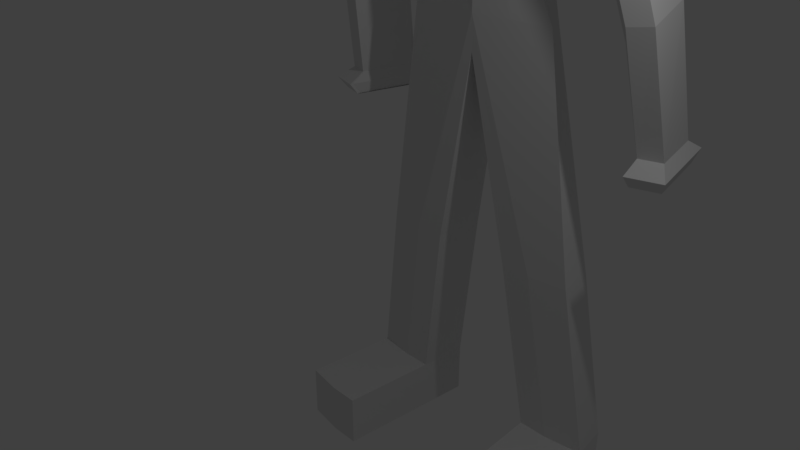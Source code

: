 # Source: PADBody5.blend  (saved by Blender 2.79.0; exported with 4.5.12 LTS)
import bpy
from mathutils import Matrix  # noqa: F401  (used for matrix-valued properties, if any)

bpy.ops.wm.read_factory_settings(use_empty=True)
scene = bpy.context.scene
scene.name = 'Scene'

# ---- collections
col_collection_1 = bpy.data.collections.new('Collection 1'); scene.collection.children.link(col_collection_1)
col_collection_10 = bpy.data.collections.new('Collection 10'); scene.collection.children.link(col_collection_10)

# ---- materials (node trees are filled in below, after node groups)
mat_material = bpy.data.materials.new('Material')
mat_material.alpha_threshold = 0.0
mat_material.use_transparent_shadow = False
mat_material.roughness = 0.5
mat_material.line_color = (0.0, 0.0, 0.0, 1.0)

# ---- material node trees

# ---- world
world_world = bpy.data.worlds.new('World'); scene.world = world_world
world_world.color = (0.05088, 0.05088, 0.05088)
world_world.use_sun_shadow = False
world_world.sun_shadow_jitter_overblur = 0.0
world_world.cycles.sampling_method = 'MANUAL'

# ---- cameras
cam_camera = bpy.data.cameras.new('Camera')
cam_camera.clip_end = 100.0
cam_camera.lens = 35.0
cam_camera.sensor_width = 32.0
cam_camera.sensor_height = 18.0
cam_camera.ortho_scale = 7.314
cam_camera.dof.focus_distance = 0.0
cam_camera.dof.aperture_fstop = 128.0

# ---- lights
light_lamp = bpy.data.lights.new('Lamp', 'POINT')
light_lamp.transmission_factor = 0.0
light_lamp.cutoff_distance = 30.0
light_lamp.energy = 100.0
light_lamp.shadow_buffer_clip_start = 1.001
light_lamp.shadow_soft_size = 0.1
light_lamp.shadow_maximum_resolution = 0.006
light_lamp.use_absolute_resolution = True

# ---- meshes
me_cube = bpy.data.meshes.new('Cube')
me_cube.from_pydata([(0.4898, 0.5234, 3.519), (0.519, -0.4784, 3.566), (0.5916, 0.541, 4.857), (0.5916, -0.4888, 4.857), (0.5137, -0.05535, 3.378), (0.0, 0.5317, 3.354), (0.7079, 0.6568, 4.203), (0.0, -0.8042, 3.087), (0.7079, -0.6045, 4.203), (0.7079, 0.02614, 5.004), (0.0, 0.6568, 5.004), (0.0, -0.6045, 5.004), (0.0, 0.918, 4.203), (0.0, -0.8657, 4.203), (0.9704, 0.02614, 4.203), (0.0, 0.02614, 5.336), (0.0, -0.4919, 3.169), (0.9487, 0.5328, 2.778), (1.156, -0.2734, 2.566), (0.0, 0.6717, 2.709), (0.0, -0.4578, 2.59), (0.0, 0.572, 2.996), (0.7179, -0.1736, 2.974), (0.6518, 0.5168, 3.113), (0.0, -0.5148, 2.877), (1.601, 1.085, -4.5), (1.7, 0.4824, -4.5), (0.0, 0.8694, -0.9017), (0.0, 0.2371, -0.9242), (0.0, 0.8383, 2.298), (1.4, -0.1395, 2.273), (1.158, 0.8913, 2.601), (0.0, -0.5468, 2.099), (1.401, -0.09625, 2.069), (0.0, -0.5113, 1.891), (0.0, 0.8738, 2.089), (1.163, 0.9268, 2.393), (0.7531, 0.09167, 1.192), (0.0, -0.05369, 1.19), (0.0, 0.7987, 0.4267), (0.6478, 0.7065, 0.5161), (0.8852, 0.3828, -0.3373), (0.0, 0.2368, -0.3375), (0.0, 0.9244, -0.3115), (0.7835, 0.833, -0.2213), (0.0, 0.7987, 0.4267), (0.6391, 0.6949, 0.5163), (0.0, 0.9244, -0.3115), (0.7835, 0.833, -0.2213), (1.516, 1.002, 2.488), (1.757, -0.02904, 2.322), (1.19, 0.4064, -0.9348), (0.0, 0.2371, -0.9242), (0.8852, 0.3828, -0.3373), (0.0, 0.2368, -0.3375), (2.142, 1.127, -0.5842), (2.137, 1.095, -0.4004), (2.351, 0.1863, -0.6898), (2.352, 0.2244, -0.8701), (2.666, 0.2837, -0.647), (2.454, 1.193, -0.5004), (2.304, 1.455, -2.31), (2.299, 1.424, -2.31), (2.513, 0.5147, -2.31), (2.513, 0.5528, -2.31), (2.828, 0.6121, -2.31), (2.615, 1.521, -2.31), (0.2425, 0.5276, 3.436), (0.257, -0.6429, 3.324), (0.2929, 0.5995, 4.931), (0.2929, -0.5472, 4.931), (0.3505, 0.7886, 4.203), (0.3505, -0.7364, 4.203), (0.3505, 0.02614, 5.172), (0.2544, -0.2758, 3.272), (0.4697, 0.603, 2.743), (0.5725, -0.3665, 2.578), (0.3555, -0.3459, 2.925), (0.3227, 0.5446, 3.054), (1.05, 1.151, -4.5), (1.1, 0.3968, -4.5), (0.6933, -0.3451, 2.185), (0.5731, 0.8645, 2.448), (0.6935, -0.3058, 1.979), (0.5757, 0.9, 2.24), (0.3729, 0.01828, 1.191), (0.3207, 0.7531, 0.471), (0.4383, 0.3091, -0.3374), (0.3879, 0.8792, -0.2668), (0.5891, 0.3209, -0.9294), (0.4383, 0.3091, -0.3374), (0.5802, 1.201, -4.5), (0.0, 0.9721, -1.427), (0.6326, 0.3976, -4.5), (0.0, 0.2626, -1.45), (2.027, 1.245, -7.207), (2.126, 0.6429, -7.207), (1.476, 1.312, -7.207), (1.006, 1.362, -7.207), (1.526, 0.5574, -7.207), (1.059, 0.5582, -7.207), (2.027, 1.245, -8.048), (2.126, 0.6429, -8.048), (1.476, 1.312, -8.048), (1.006, 1.362, -8.048), (1.526, 0.5574, -8.048), (1.059, 0.5582, -8.048), (2.236, -0.9286, -7.207), (1.636, -1.014, -7.207), (1.169, -1.013, -7.207), (1.169, -1.013, -8.048), (2.236, -0.9286, -8.048), (1.636, -1.014, -8.048), (2.19, 1.696, -2.468), (2.183, 1.648, -2.468), (2.513, 0.2425, -2.468), (2.514, 0.3014, -2.468), (3.0, 0.3931, -2.468), (2.672, 1.798, -2.468), (2.254, 1.56, -2.651), (2.248, 1.522, -2.651), (2.513, 0.3957, -2.651), (2.514, 0.4429, -2.651), (2.903, 0.5164, -2.651), (2.64, 1.642, -2.651)], [], [(14, 9, 3, 8), (69, 71, 12, 10), (71, 67, 5, 12), (68, 72, 13, 7), (72, 70, 11, 13), (4, 14, 8, 1), (0, 6, 14, 4), (6, 2, 9, 14), (73, 15, 11, 70), (69, 10, 15, 73), (23, 22, 18, 17), (74, 68, 7, 16), (44, 41, 26, 25), (78, 23, 17, 75), (77, 24, 20, 76), (74, 16, 24, 77), (67, 0, 23, 78), (0, 4, 22, 23), (80, 28, 94, 93), (88, 44, 25, 79), (26, 41, 53, 51), (76, 20, 32, 81), (75, 17, 31, 82), (81, 32, 34, 83), (82, 31, 36, 84), (33, 36, 55, 58), (83, 34, 38, 85), (84, 36, 40, 86), (36, 33, 37, 40), (85, 38, 42, 87), (17, 18, 50, 49), (40, 37, 41, 44), (45, 46, 48, 47), (18, 30, 50), (36, 31, 56, 55), (31, 17, 49), (90, 54, 52, 89), (80, 26, 51, 89), (87, 42, 54, 90), (58, 55, 61, 64), (59, 57, 63, 65), (50, 30, 57, 59), (49, 50, 59, 60), (30, 33, 58, 57), (31, 49, 60, 56), (66, 65, 117, 118), (62, 66, 118, 114), (56, 60, 66, 62), (60, 59, 65, 66), (57, 58, 64, 63), (55, 56, 62, 61), (41, 87, 90, 53), (28, 80, 89, 52), (53, 90, 89, 51), (37, 85, 87, 41), (35, 84, 86, 39), (33, 83, 85, 37), (29, 82, 84, 35), (30, 81, 83, 33), (19, 75, 82, 29), (18, 76, 81, 30), (43, 88, 79, 27), (79, 25, 95, 97), (5, 67, 78, 21), (4, 74, 77, 22), (22, 77, 76, 18), (21, 78, 75, 19), (4, 1, 68, 74), (2, 69, 73, 9), (9, 73, 70, 3), (8, 3, 70, 72), (1, 8, 72, 68), (6, 0, 67, 71), (2, 6, 71, 69), (91, 93, 94, 92), (27, 79, 91, 92), (25, 26, 96, 95), (97, 95, 101, 103), (100, 106, 110, 109), (80, 93, 100, 99), (93, 91, 98, 100), (91, 79, 97, 98), (26, 80, 99, 96), (101, 102, 105, 103), (103, 105, 106, 104), (95, 96, 102, 101), (100, 98, 104, 106), (99, 100, 109, 108), (98, 97, 103, 104), (108, 109, 110, 112), (107, 108, 112, 111), (105, 102, 111, 112), (102, 96, 107, 111), (106, 105, 112, 110), (96, 99, 108, 107), (116, 113, 119, 122), (117, 115, 121, 123), (63, 64, 116, 115), (61, 62, 114, 113), (65, 63, 115, 117), (64, 61, 113, 116), (120, 121, 122, 119), (121, 120, 124, 123), (114, 118, 124, 120), (118, 117, 123, 124), (115, 116, 122, 121), (113, 114, 120, 119)])
me_cube.materials.append(mat_material)
me_cube.use_remesh_preserve_volume = False
me_cube.use_remesh_preserve_attributes = False
me_cube.use_mirror_vertex_groups = False
me_cube.update()
me_icosphere = bpy.data.meshes.new('Icosphere')
me_icosphere.from_pydata([], [], [])
me_icosphere.use_remesh_preserve_volume = False
me_icosphere.use_remesh_preserve_attributes = False
me_icosphere.use_mirror_vertex_groups = False
me_icosphere.update()
me_circle = bpy.data.meshes.new('Circle')
me_circle.from_pydata([(0.02077, 0.8133, 0.08648), (-0.0941, 0.802, 0.08648), (-0.2661, 0.7798, 0.1269), (-0.3064, 0.714, 0.08648), (-0.3956, 0.6408, 0.08648), (-0.4688, 0.5516, 0.08648), (-0.5232, 0.4498, 0.08648), (-0.5567, 0.3393, 0.08648), (-0.568, 0.2245, 0.08648), (-0.5567, 0.1096, 0.08648), (-0.5232, -0.0008496, 0.08648), (-0.4688, -0.1026, 0.08648), (-0.3956, -0.1919, 0.08648), (-0.3064, -0.2651, 0.1231), (-0.2046, -0.3195, 0.08648), (-0.0941, -0.353, 0.05325), (0.02317, -0.3708, 0.05477), (0.1356, -0.353, 0.05325), (0.2461, -0.3195, 0.08648), (0.3479, -0.2651, 0.1157), (0.4413, -0.189, 0.08649), (0.5145, -0.09973, 0.08649), (0.5648, -0.0008492, 0.08648), (0.5983, 0.1096, 0.08648), (0.6096, 0.2245, 0.08648), (0.5983, 0.3393, 0.08648), (0.5648, 0.4498, 0.08648), (0.5103, 0.5516, 0.08648), (0.4371, 0.6408, 0.08648), (0.3479, 0.7141, 0.08648), (0.2461, 0.7685, 0.08648), (0.1356, 0.802, 0.08648), (0.02077, 0.5793, 0.5971), (-0.04846, 0.5725, 0.5971), (-0.115, 0.5523, 0.5971), (-0.1764, 0.5195, 0.5971), (-0.2301, 0.4754, 0.5971), (-0.2743, 0.4216, 0.5971), (-0.3071, 0.3603, 0.5971), (-0.3273, 0.2937, 0.5971), (-0.5623, 0.2245, 0.7965), (-0.5555, 0.1553, 0.7965), (-0.3071, 0.08869, 0.5971), (-0.2743, 0.02734, 0.5971), (-0.2301, -0.02643, 0.5971), (-0.1764, -0.07056, 0.5971), (-0.115, -0.1033, 0.5971), (-0.04846, -0.1235, 0.5971), (0.02077, -0.1304, 0.5971), (0.08999, -0.1235, 0.5971), (0.1566, -0.1033, 0.5971), (0.2179, -0.07056, 0.5971), (0.2759, -0.02351, 0.5971), (0.32, 0.03026, 0.5971), (0.56, 0.08869, 0.8367), (0.5802, 0.1553, 0.8367), (0.3756, 0.2245, 0.5971), (0.3688, 0.2937, 0.5971), (0.3486, 0.3603, 0.5971), (0.3158, 0.4216, 0.5971), (0.2717, 0.4754, 0.5971), (0.2179, 0.5195, 0.5971), (0.1566, 0.5523, 0.5971), (0.08999, 0.5725, 0.5971), (0.02077, 0.8133, -0.01433), (-0.0941, 0.802, -0.01433), (-0.2046, 0.7685, -0.01433), (-0.3064, 0.714, -0.01433), (-0.3956, 0.6408, -0.01433), (-0.4688, 0.5516, -0.01433), (-0.5232, 0.4498, -0.01433), (-0.5567, 0.3393, -0.01433), (-0.568, 0.2245, -0.01433), (-0.5567, 0.1096, -0.01433), (-0.5232, -0.0008496, -0.01433), (-0.4688, -0.1026, -0.01433), (-0.3956, -0.1919, -0.01433), (-0.3064, -0.2651, -0.01433), (-0.2046, -0.3195, -0.05192), (-0.0941, -0.353, 0.0236), (0.02395, -0.36, 0.03127), (0.1356, -0.353, 0.0236), (0.2461, -0.3195, -0.05882), (0.3479, -0.2651, -0.01433), (0.4371, -0.1919, -0.01433), (0.5103, -0.1026, -0.01433), (0.5648, -0.0008492, -0.01433), (0.5983, 0.1096, -0.01433), (0.6096, 0.2245, -0.01433), (0.5983, 0.3393, -0.01433), (0.5648, 0.4498, -0.01433), (0.5103, 0.5516, -0.01433), (0.4371, 0.6408, -0.01433), (0.3479, 0.7141, -0.01433), (0.2461, 0.7685, -0.01433), (0.1356, 0.802, -0.01433), (0.02077, 0.7061, -0.7442), (-0.0732, 0.6969, -0.7442), (-0.1636, 0.6695, -0.7442), (-0.2468, 0.625, -0.7442), (-0.3198, 0.5651, -0.7442), (-0.3797, 0.4921, -0.7442), (-0.4242, 0.4088, -0.7442), (-0.4516, 0.3184, -0.7442), (-0.4609, 0.2245, -0.7442), (-0.4516, 0.1305, -0.7442), (-0.4242, 0.04015, -0.7442), (-0.3797, -0.04312, -0.7442), (-0.3198, -0.1161, -0.7442), (-0.2468, -0.176, -0.7442), (-0.1636, -0.2205, -0.7442), (-0.0732, -0.2479, -0.7442), (0.02077, -0.2572, -0.7442), (0.1147, -0.2479, -0.7442), (0.2051, -0.2205, -0.7442), (0.2884, -0.176, -0.7442), (0.3614, -0.1161, -0.7442), (0.4213, -0.04312, -0.7442), (0.4658, 0.04015, -0.7442), (0.4932, 0.1305, -0.7442), (0.5024, 0.2245, -0.7442), (0.4932, 0.3184, -0.7442), (0.4658, 0.4088, -0.7442), (0.4213, 0.4921, -0.7442), (0.3614, 0.5651, -0.7442), (0.2884, 0.625, -0.7442), (0.2051, 0.6695, -0.7442), (0.1147, 0.6969, -0.7442), (0.03489, 0.5105, 0.6318), (-0.01914, 0.5052, 0.6318), (-0.07111, 0.4894, 0.6318), (-0.119, 0.4638, 0.6318), (-0.161, 0.4293, 0.6318), (-0.1954, 0.3874, 0.6318), (-0.221, 0.3395, 0.6318), (-0.2368, 0.2875, 0.6318), (-0.2421, 0.2335, 0.6318), (-0.2368, 0.1794, 0.6318), (-0.221, 0.1275, 0.6318), (-0.1954, 0.07959, 0.6318), (-0.161, 0.03762, 0.6318), (-0.119, 0.003171, 0.6318), (-0.07111, -0.02243, 0.6318), (-0.01914, -0.03819, 0.6318), (0.03489, -0.04351, 0.6318), (0.08893, -0.03819, 0.6318), (0.1409, -0.02243, 0.6318), (0.1888, 0.003171, 0.6318), (0.2308, 0.03762, 0.6318), (0.2652, 0.07959, 0.6318), (0.2908, 0.1275, 0.6318), (0.3066, 0.1794, 0.6318), (0.3119, 0.2335, 0.6318), (0.3066, 0.2875, 0.6318), (0.2908, 0.3395, 0.6318), (0.2652, 0.3874, 0.6318), (0.2308, 0.4293, 0.6318), (0.1888, 0.4638, 0.6318), (0.1409, 0.4894, 0.6318), (0.08893, 0.5052, 0.6318), (0.03489, 0.426, 0.662), (-0.002667, 0.4223, 0.662), (-0.03878, 0.4114, 0.662), (-0.07207, 0.3936, 0.662), (-0.1012, 0.3696, 0.662), (-0.1252, 0.3404, 0.662), (-0.143, 0.3072, 0.662), (-0.1539, 0.271, 0.662), (-0.1576, 0.2335, 0.662), (-0.1539, 0.1959, 0.662), (-0.143, 0.1598, 0.662), (-0.1252, 0.1265, 0.662), (-0.1012, 0.09734, 0.662), (-0.07207, 0.0734, 0.662), (-0.03878, 0.05561, 0.662), (-0.002667, 0.04465, 0.662), (0.03489, 0.04095, 0.662), (0.07246, 0.04465, 0.662), (0.1086, 0.05561, 0.662), (0.1419, 0.0734, 0.662), (0.171, 0.09734, 0.662), (0.195, 0.1265, 0.662), (0.2128, 0.1598, 0.662), (0.2237, 0.1959, 0.662), (0.2274, 0.2335, 0.662), (0.2237, 0.271, 0.662), (0.2128, 0.3072, 0.662), (0.195, 0.3404, 0.662), (0.171, 0.3696, 0.662), (0.1419, 0.3936, 0.662), (0.1086, 0.4114, 0.662), (0.07598, 0.4224, 0.662), (0.03489, 0.3332, 0.6933), (0.01544, 0.3313, 0.6933), (-0.003265, 0.3256, 0.6933), (-0.02051, 0.3164, 0.6933), (-0.03562, 0.304, 0.6933), (-0.04802, 0.2889, 0.6933), (-0.05723, 0.2716, 0.6933), (-0.06291, 0.2529, 0.6933), (-0.06482, 0.2335, 0.6933), (-0.06291, 0.214, 0.6933), (-0.05723, 0.1953, 0.6933), (-0.04802, 0.1781, 0.6933), (-0.03562, 0.163, 0.6933), (-0.02051, 0.1506, 0.6933), (-0.003265, 0.1414, 0.6933), (0.01544, 0.1357, 0.6933), (0.03489, 0.1338, 0.6933), (0.05435, 0.1357, 0.6933), (0.07305, 0.1414, 0.6933), (0.09029, 0.1506, 0.6933), (0.1054, 0.163, 0.6933), (0.1178, 0.1781, 0.6933), (0.127, 0.1953, 0.6933), (0.1327, 0.214, 0.6933), (0.1346, 0.2335, 0.6933), (0.1327, 0.2529, 0.6933), (0.127, 0.2716, 0.6933), (0.1178, 0.2889, 0.6933), (0.1054, 0.304, 0.6933), (0.09029, 0.3164, 0.6933), (0.07305, 0.3256, 0.6933), (0.05435, 0.3313, 0.6933), (-0.06237, -0.2125, 0.4086), (0.1052, -0.2116, 0.421), (-0.0912, -0.3501, 0.02392), (0.1241, -0.3722, 0.02116), (-0.09508, -0.3577, 0.05174), (0.1334, -0.3658, 0.05863)], [], [(27, 26, 58, 59), (14, 13, 45, 46), (1, 0, 32, 33), (28, 27, 59, 60), (15, 14, 46, 47), (2, 1, 33, 34), (29, 28, 60, 61), (16, 15, 47, 48), (3, 2, 34, 35), (30, 29, 61, 62), (17, 16, 48, 49), (4, 3, 35, 36), (31, 30, 62, 63), (18, 17, 49, 50), (5, 4, 36, 37), (0, 31, 63, 32), (19, 18, 50, 51), (6, 5, 37, 38), (20, 19, 51, 52), (7, 6, 38, 39), (21, 20, 52, 53), (8, 7, 39, 40), (22, 21, 53, 54), (9, 8, 40, 41), (23, 22, 54, 55), (10, 9, 41, 42), (24, 23, 55, 56), (11, 10, 42, 43), (25, 24, 56, 57), (12, 11, 43, 44), (26, 25, 57, 58), (13, 12, 44, 45), (26, 27, 91, 90), (43, 42, 138, 139), (0, 1, 65, 64), (27, 28, 92, 91), (56, 55, 151, 152), (1, 2, 66, 65), (28, 29, 93, 92), (42, 41, 137, 138), (2, 3, 67, 66), (29, 30, 94, 93), (55, 54, 150, 151), (3, 4, 68, 67), (30, 31, 95, 94), (41, 40, 136, 137), (4, 5, 69, 68), (31, 0, 64, 95), (54, 53, 149, 150), (5, 6, 70, 69), (19, 20, 84, 83), (6, 7, 71, 70), (20, 21, 85, 84), (7, 8, 72, 71), (21, 22, 86, 85), (8, 9, 73, 72), (22, 23, 87, 86), (9, 10, 74, 73), (23, 24, 88, 87), (10, 11, 75, 74), (24, 25, 89, 88), (11, 12, 76, 75), (25, 26, 90, 89), (12, 13, 77, 76), (88, 89, 121, 120), (75, 76, 108, 107), (89, 90, 122, 121), (76, 77, 109, 108), (90, 91, 123, 122), (77, 78, 110, 109), (64, 65, 97, 96), (91, 92, 124, 123), (78, 79, 111, 110), (65, 66, 98, 97), (92, 93, 125, 124), (79, 80, 112, 111), (66, 67, 99, 98), (93, 94, 126, 125), (80, 81, 113, 112), (67, 68, 100, 99), (94, 95, 127, 126), (81, 82, 114, 113), (68, 69, 101, 100), (95, 64, 96, 127), (82, 83, 115, 114), (69, 70, 102, 101), (83, 84, 116, 115), (70, 71, 103, 102), (84, 85, 117, 116), (71, 72, 104, 103), (85, 86, 118, 117), (72, 73, 105, 104), (86, 87, 119, 118), (73, 74, 106, 105), (87, 88, 120, 119), (74, 75, 107, 106), (57, 56, 152, 153), (44, 43, 139, 140), (58, 57, 153, 154), (45, 44, 140, 141), (59, 58, 154, 155), (46, 45, 141, 142), (33, 32, 128, 129), (60, 59, 155, 156), (47, 46, 142, 143), (34, 33, 129, 130), (61, 60, 156, 157), (48, 47, 143, 144), (35, 34, 130, 131), (62, 61, 157, 158), (49, 48, 144, 145), (36, 35, 131, 132), (63, 62, 158, 159), (50, 49, 145, 146), (37, 36, 132, 133), (32, 63, 159, 128), (51, 50, 146, 147), (38, 37, 133, 134), (52, 51, 147, 148), (39, 38, 134, 135), (53, 52, 148, 149), (40, 39, 135, 136), (146, 145, 177, 178), (128, 159, 191, 160), (147, 146, 178, 179), (133, 132, 164, 165), (134, 133, 165, 166), (129, 128, 160, 161), (148, 147, 179, 180), (135, 134, 166, 167), (149, 148, 180, 181), (136, 135, 167, 168), (150, 149, 181, 182), (137, 136, 168, 169), (151, 150, 182, 183), (138, 137, 169, 170), (152, 151, 183, 184), (132, 131, 163, 164), (139, 138, 170, 171), (153, 152, 184, 185), (140, 139, 171, 172), (154, 153, 185, 186), (141, 140, 172, 173), (155, 154, 186, 187), (131, 130, 162, 163), (142, 141, 173, 174), (156, 155, 187, 188), (143, 142, 174, 175), (157, 156, 188, 189), (144, 143, 175, 176), (158, 157, 189, 190), (130, 129, 161, 162), (145, 144, 176, 177), (159, 158, 190, 191), (181, 180, 212, 213), (168, 167, 199, 200), (182, 181, 213, 214), (169, 168, 200, 201), (183, 182, 214, 215), (170, 169, 201, 202), (184, 183, 215, 216), (171, 170, 202, 203), (185, 184, 216, 217), (172, 171, 203, 204), (186, 185, 217, 218), (173, 172, 204, 205), (187, 186, 218, 219), (174, 173, 205, 206), (165, 164, 196, 197), (188, 187, 219, 220), (175, 174, 206, 207), (164, 163, 195, 196), (189, 188, 220, 221), (176, 175, 207, 208), (163, 162, 194, 195), (190, 189, 221, 222), (177, 176, 208, 209), (162, 161, 193, 194), (191, 190, 222, 223), (178, 177, 209, 210), (161, 160, 192, 193), (160, 191, 223, 192), (179, 178, 210, 211), (166, 165, 197, 198), (180, 179, 211, 212), (167, 166, 198, 199), (16, 17, 15), (80, 79, 81), (228, 229, 227, 226), (224, 225, 229, 228)])
me_circle.use_remesh_preserve_volume = False
me_circle.use_remesh_preserve_attributes = False
me_circle.use_mirror_vertex_groups = False
me_circle.update()

# ---- objects
ob_cube = bpy.data.objects.new('Cube', me_cube)
ob_lamp = bpy.data.objects.new('Lamp', light_lamp)
ob_camera = bpy.data.objects.new('Camera', cam_camera)
ob_icosphere = bpy.data.objects.new('Icosphere', me_icosphere)
ob_circle = bpy.data.objects.new('Circle', me_circle)

# ---- transforms, parenting, visibility, modifiers, constraints
ob_cube.location = (0.108, 1.45, 3.731)
ob_cube.scale = (0.9578, 0.9578, 0.9578)
ob_cube.lock_rotations_4d = False
ob_cube.empty_display_type = 'ARROWS'
ob_cube.lineart.crease_threshold = 0.0
_vg = ob_cube.vertex_groups.new(name='Group')
_m = ob_cube.modifiers.new('Mirror', 'MIRROR')
_m.use_clip = True
ob_lamp.location = (4.076, 1.005, 5.904)
ob_lamp.rotation_euler = (0.6503, 0.05522, 1.866)
ob_lamp.lock_rotations_4d = False
ob_lamp.empty_display_type = 'ARROWS'
ob_lamp.color = (0.0, 0.0, 0.0, 0.0)
ob_lamp.lineart.crease_threshold = 0.0
ob_camera.location = (7.481, -6.508, 5.344)
ob_camera.rotation_euler = (1.109, 0.0, 0.8149)
ob_camera.lock_rotations_4d = False
ob_camera.empty_display_type = 'ARROWS'
ob_camera.color = (0.0, 0.0, 0.0, 0.0)
ob_camera.display_type = 'WIRE'
ob_camera.lineart.crease_threshold = 0.0
ob_icosphere.location = (3.528, -1.635, 8.625)
ob_icosphere.scale = (0.9339, 0.9339, 0.9339)
ob_icosphere.lineart.crease_threshold = 0.0
ob_circle.location = (0.06947, 1.075, 7.952)
ob_circle.scale = (1.72, 1.72, 1.72)
ob_circle.lineart.crease_threshold = 0.0

# ---- collection membership
col_collection_1.objects.link(ob_cube)
col_collection_1.objects.link(ob_lamp)
col_collection_1.objects.link(ob_camera)
col_collection_10.objects.link(ob_icosphere)
col_collection_10.objects.link(ob_circle)

# ---- scene / render settings (as saved in the file)
scene.camera = ob_camera
scene.frame_start = 1; scene.frame_end = 250; scene.frame_set(2)
scene.render.engine = 'BLENDER_EEVEE_NEXT'
scene.render.resolution_percentage = 50
scene.render.dither_intensity = 0.0
scene.cycles.use_denoising = False
scene.cycles.samples = 128
scene.cycles.sampling_pattern = 'TABULATED_SOBOL'
scene.cycles.use_adaptive_sampling = False
scene.cycles.use_light_tree = False
scene.cycles.blur_glossy = 0.0
scene.cycles.sample_clamp_indirect = 0.0
scene.view_settings.view_transform = 'Standard'
bpy.context.view_layer.update()
